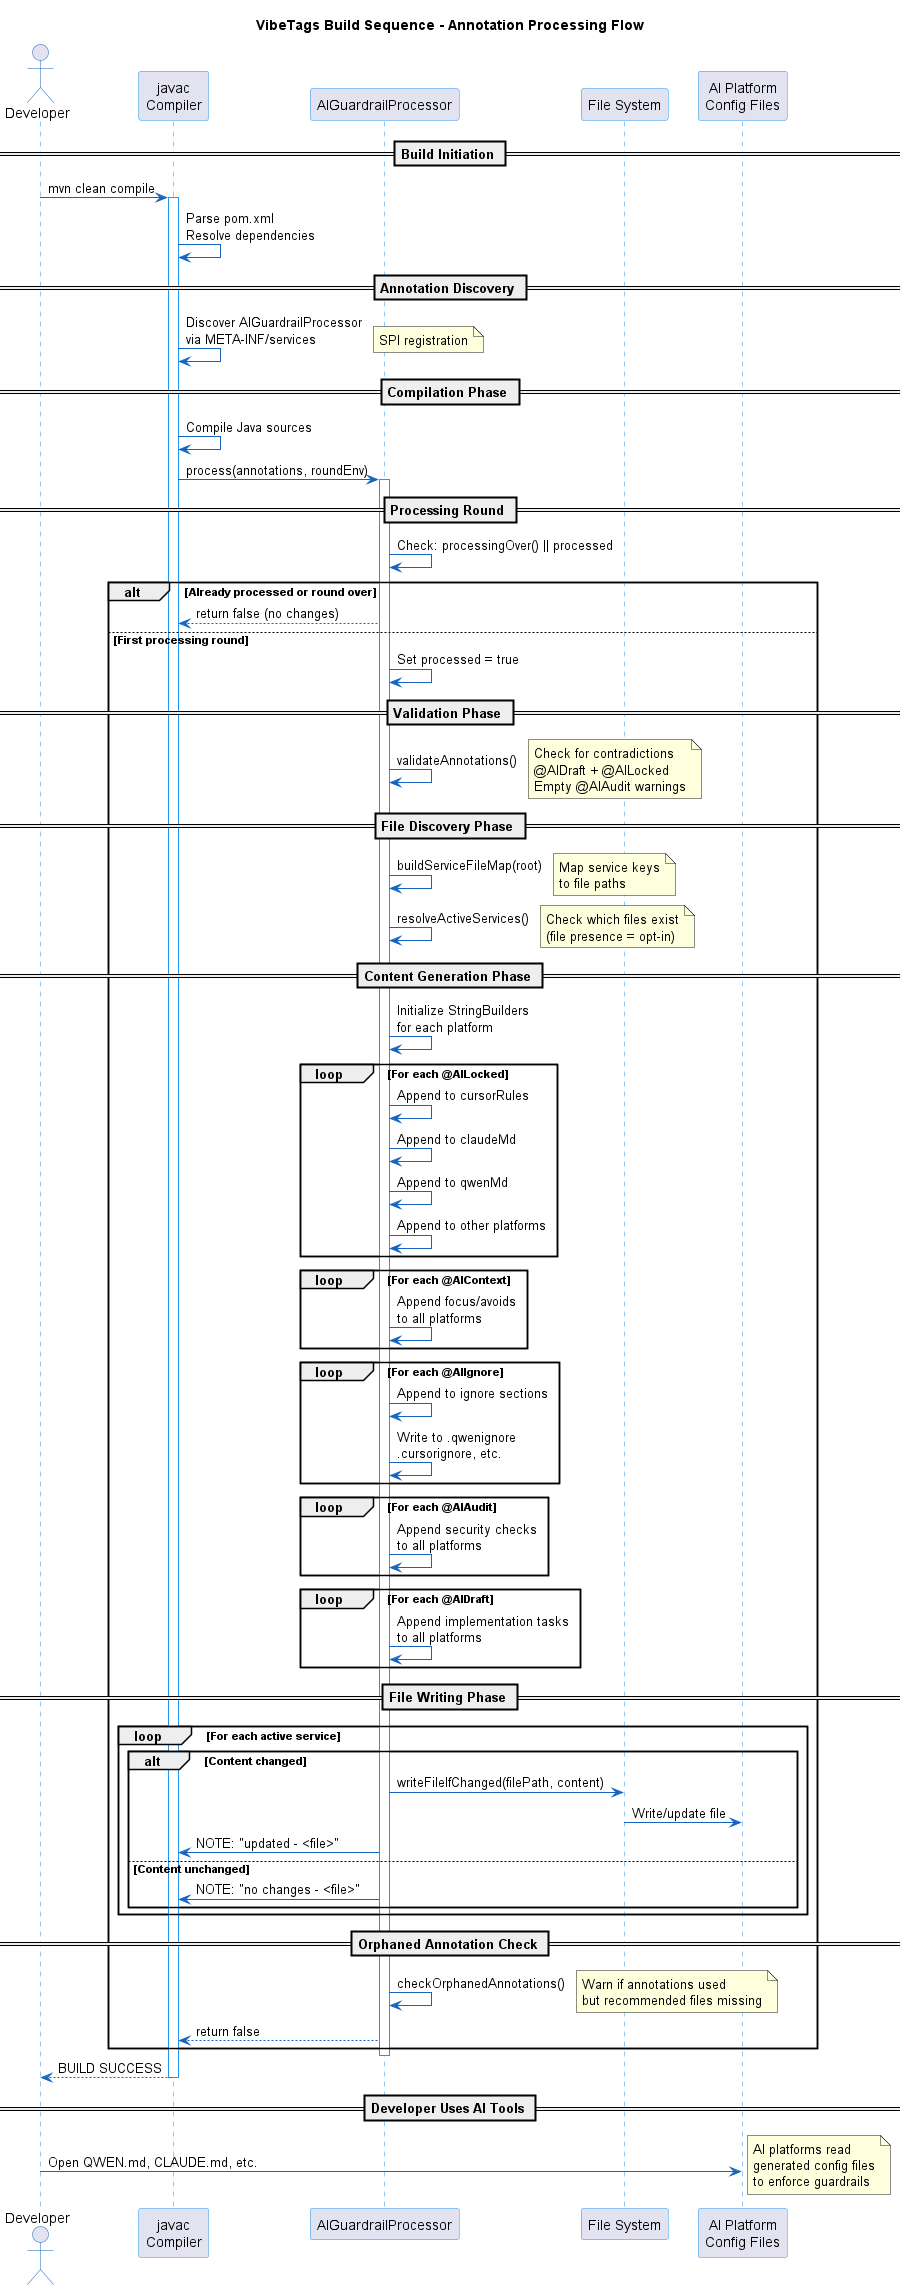

The diagram above was rendered by PlantUML. Its source (embedded in the PNG):
@startuml
' VibeTags Build Sequence Diagram

skinparam backgroundColor #FFFFFF
skinparam sequence {
    ArrowColor #1565C0
    ActorBorderColor #1565C0
    LifeLineBorderColor #2196F3
    ParticipantBorderColor #2196F3
}

title VibeTags Build Sequence - Annotation Processing Flow

actor Developer
participant "javac\nCompiler" as Compiler
participant "AIGuardrailProcessor" as Processor
participant "File System" as FS
participant "AI Platform\nConfig Files" as AIFiles

== Build Initiation ==
Developer -> Compiler: mvn clean compile
activate Compiler
Compiler -> Compiler: Parse pom.xml\nResolve dependencies

== Annotation Discovery ==
Compiler -> Compiler: Discover AIGuardrailProcessor\nvia META-INF/services
note right: SPI registration

== Compilation Phase ==
Compiler -> Compiler: Compile Java sources
Compiler -> Processor: process(annotations, roundEnv)
activate Processor

== Processing Round ==
Processor -> Processor: Check: processingOver() || processed
alt Already processed or round over
    Processor --> Compiler: return false (no changes)
else First processing round
    Processor -> Processor: Set processed = true
    
    == Validation Phase ==
    Processor -> Processor: validateAnnotations()
    note right: Check for contradictions\n@AIDraft + @AILocked\nEmpty @AIAudit warnings
    
    == File Discovery Phase ==
    Processor -> Processor: buildServiceFileMap(root)
    note right: Map service keys\nto file paths
    Processor -> Processor: resolveActiveServices()
    note right: Check which files exist\n(file presence = opt-in)
    
    == Content Generation Phase ==
    Processor -> Processor: Initialize StringBuilders\nfor each platform
    
    loop For each @AILocked
        Processor -> Processor: Append to cursorRules
        Processor -> Processor: Append to claudeMd
        Processor -> Processor: Append to qwenMd
        Processor -> Processor: Append to other platforms
    end
    
    loop For each @AIContext
        Processor -> Processor: Append focus/avoids\nto all platforms
    end
    
    loop For each @AIIgnore
        Processor -> Processor: Append to ignore sections
        Processor -> Processor: Write to .qwenignore\n.cursorignore, etc.
    end
    
    loop For each @AIAudit
        Processor -> Processor: Append security checks\nto all platforms
    end
    
    loop For each @AIDraft
        Processor -> Processor: Append implementation tasks\nto all platforms
    end
    
    == File Writing Phase ==
    loop For each active service
        alt Content changed
            Processor -> FS: writeFileIfChanged(filePath, content)
            FS -> AIFiles: Write/update file
            Processor -> Compiler: NOTE: "updated - <file>"
        else Content unchanged
            Processor -> Compiler: NOTE: "no changes - <file>"
        end
    end
    
    == Orphaned Annotation Check ==
    Processor -> Processor: checkOrphanedAnnotations()
    note right: Warn if annotations used\nbut recommended files missing
    
    Processor --> Compiler: return false
end

deactivate Processor
Compiler --> Developer: BUILD SUCCESS
deactivate Compiler

== Developer Uses AI Tools ==
Developer -> AIFiles: Open QWEN.md, CLAUDE.md, etc.
note right: AI platforms read\ngenerated config files\nto enforce guardrails

@enduml